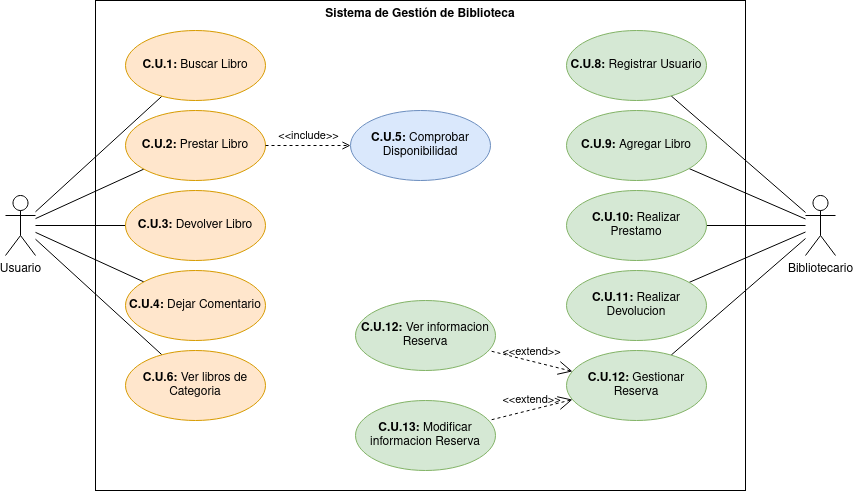

The diagram above was exported from draw.io. Its source (the exported page's mxGraphModel, read from the mxfile embedded in the PNG):
<mxGraphModel dx="1185" dy="1805" grid="1" gridSize="10" guides="1" tooltips="1" connect="1" arrows="1" fold="1" page="1" pageScale="1" pageWidth="827" pageHeight="1169" math="0" shadow="0">
  <root>
    <mxCell id="0" />
    <mxCell id="1" parent="0" />
    <mxCell id="2" value="Sistema de Gestión de Biblioteca" style="shape=rect;html=1;verticalAlign=top;fontStyle=1;whiteSpace=wrap;align=center;" vertex="1" parent="1">
      <mxGeometry x="770" y="1480" width="650" height="490" as="geometry" />
    </mxCell>
    <mxCell id="3" style="rounded=0;orthogonalLoop=1;jettySize=auto;html=1;endArrow=none;endFill=0;" edge="1" source="8" target="9" parent="1">
      <mxGeometry relative="1" as="geometry" />
    </mxCell>
    <mxCell id="4" style="edgeStyle=none;shape=connector;rounded=0;orthogonalLoop=1;jettySize=auto;html=1;labelBackgroundColor=default;strokeColor=default;align=center;verticalAlign=middle;fontFamily=Helvetica;fontSize=11;fontColor=default;endArrow=none;endFill=0;" edge="1" source="8" target="10" parent="1">
      <mxGeometry relative="1" as="geometry" />
    </mxCell>
    <mxCell id="5" style="edgeStyle=none;shape=connector;rounded=0;orthogonalLoop=1;jettySize=auto;html=1;labelBackgroundColor=default;strokeColor=default;align=center;verticalAlign=middle;fontFamily=Helvetica;fontSize=11;fontColor=default;endArrow=none;endFill=0;" edge="1" source="8" target="11" parent="1">
      <mxGeometry relative="1" as="geometry" />
    </mxCell>
    <mxCell id="6" style="edgeStyle=none;shape=connector;rounded=0;orthogonalLoop=1;jettySize=auto;html=1;labelBackgroundColor=default;strokeColor=default;align=center;verticalAlign=middle;fontFamily=Helvetica;fontSize=11;fontColor=default;endArrow=none;endFill=0;" edge="1" source="8" target="12" parent="1">
      <mxGeometry relative="1" as="geometry" />
    </mxCell>
    <mxCell id="7" style="edgeStyle=none;shape=connector;rounded=0;orthogonalLoop=1;jettySize=auto;html=1;labelBackgroundColor=default;strokeColor=default;align=center;verticalAlign=middle;fontFamily=Helvetica;fontSize=11;fontColor=default;endArrow=none;endFill=0;" edge="1" source="8" target="13" parent="1">
      <mxGeometry relative="1" as="geometry" />
    </mxCell>
    <mxCell id="8" value="Usuario" style="shape=umlActor;verticalLabelPosition=bottom;verticalAlign=top;html=1;outlineConnect=0;" vertex="1" parent="1">
      <mxGeometry x="680" y="1675" width="30" height="60" as="geometry" />
    </mxCell>
    <mxCell id="9" value="&lt;b&gt;C.U.1: &lt;/b&gt;Buscar Libro " style="ellipse;whiteSpace=wrap;html=1;fillColor=#ffe6cc;strokeColor=#d79b00;" vertex="1" parent="1">
      <mxGeometry x="800" y="1510" width="140" height="70" as="geometry" />
    </mxCell>
    <mxCell id="10" value="&lt;b&gt;C.U.2: &lt;/b&gt;Prestar Libro" style="ellipse;whiteSpace=wrap;html=1;fillColor=#ffe6cc;strokeColor=#d79b00;" vertex="1" parent="1">
      <mxGeometry x="800" y="1590" width="140" height="70" as="geometry" />
    </mxCell>
    <mxCell id="11" value="&lt;b&gt;C.U.3: &lt;/b&gt;Devolver Libro" style="ellipse;whiteSpace=wrap;html=1;fillColor=#ffe6cc;strokeColor=#d79b00;" vertex="1" parent="1">
      <mxGeometry x="800" y="1670" width="140" height="70" as="geometry" />
    </mxCell>
    <mxCell id="12" value="&lt;b&gt;C.U.4: &lt;/b&gt;Dejar Comentario" style="ellipse;whiteSpace=wrap;html=1;fillColor=#ffe6cc;strokeColor=#d79b00;" vertex="1" parent="1">
      <mxGeometry x="800" y="1750" width="140" height="70" as="geometry" />
    </mxCell>
    <mxCell id="13" value="&lt;b&gt;C.U.6: &lt;/b&gt;Ver libros de Categoria" style="ellipse;whiteSpace=wrap;html=1;fillColor=#ffe6cc;strokeColor=#d79b00;" vertex="1" parent="1">
      <mxGeometry x="800" y="1830" width="140" height="70" as="geometry" />
    </mxCell>
    <mxCell id="14" value="&lt;b&gt;C.U.5: &lt;/b&gt;Comprobar Disponibilidad" style="ellipse;whiteSpace=wrap;html=1;fillColor=#dae8fc;strokeColor=#6c8ebf;" vertex="1" parent="1">
      <mxGeometry x="1025" y="1590" width="140" height="70" as="geometry" />
    </mxCell>
    <mxCell id="15" value="&amp;lt;&amp;lt;include&amp;gt;&amp;gt;" style="edgeStyle=none;html=1;endArrow=open;verticalAlign=bottom;dashed=1;labelBackgroundColor=none;rounded=0;" edge="1" source="10" target="14" parent="1">
      <mxGeometry width="160" relative="1" as="geometry">
        <mxPoint x="885" y="1660" as="sourcePoint" />
        <mxPoint x="1045" y="1660" as="targetPoint" />
      </mxGeometry>
    </mxCell>
    <mxCell id="16" style="edgeStyle=none;shape=connector;rounded=0;orthogonalLoop=1;jettySize=auto;html=1;labelBackgroundColor=default;strokeColor=default;align=center;verticalAlign=middle;fontFamily=Helvetica;fontSize=11;fontColor=default;endArrow=none;endFill=0;" edge="1" source="21" target="24" parent="1">
      <mxGeometry relative="1" as="geometry" />
    </mxCell>
    <mxCell id="17" style="edgeStyle=none;shape=connector;rounded=0;orthogonalLoop=1;jettySize=auto;html=1;labelBackgroundColor=default;strokeColor=default;align=center;verticalAlign=middle;fontFamily=Helvetica;fontSize=11;fontColor=default;endArrow=none;endFill=0;" edge="1" source="21" target="23" parent="1">
      <mxGeometry relative="1" as="geometry" />
    </mxCell>
    <mxCell id="18" style="edgeStyle=none;shape=connector;rounded=0;orthogonalLoop=1;jettySize=auto;html=1;labelBackgroundColor=default;strokeColor=default;align=center;verticalAlign=middle;fontFamily=Helvetica;fontSize=11;fontColor=default;endArrow=none;endFill=0;" edge="1" source="21" target="22" parent="1">
      <mxGeometry relative="1" as="geometry" />
    </mxCell>
    <mxCell id="19" style="edgeStyle=none;shape=connector;rounded=0;orthogonalLoop=1;jettySize=auto;html=1;labelBackgroundColor=default;strokeColor=default;align=center;verticalAlign=middle;fontFamily=Helvetica;fontSize=11;fontColor=default;endArrow=none;endFill=0;" edge="1" source="21" target="25" parent="1">
      <mxGeometry relative="1" as="geometry" />
    </mxCell>
    <mxCell id="20" style="edgeStyle=none;shape=connector;rounded=0;orthogonalLoop=1;jettySize=auto;html=1;labelBackgroundColor=default;strokeColor=default;align=center;verticalAlign=middle;fontFamily=Helvetica;fontSize=11;fontColor=default;endArrow=none;endFill=0;" edge="1" source="21" target="28" parent="1">
      <mxGeometry relative="1" as="geometry" />
    </mxCell>
    <mxCell id="21" value="Bibliotecario" style="shape=umlActor;verticalLabelPosition=bottom;verticalAlign=top;html=1;outlineConnect=0;" vertex="1" parent="1">
      <mxGeometry x="1480" y="1675" width="30" height="60" as="geometry" />
    </mxCell>
    <mxCell id="22" value="&lt;b&gt;C.U.8: &lt;/b&gt;Registrar Usuario&lt;b&gt;&lt;br&gt;&lt;/b&gt;" style="ellipse;whiteSpace=wrap;html=1;fillColor=#d5e8d4;strokeColor=#82b366;" vertex="1" parent="1">
      <mxGeometry x="1241" y="1510" width="140" height="70" as="geometry" />
    </mxCell>
    <mxCell id="23" value="&lt;b&gt;C.U.9: &lt;/b&gt;Agregar Libro&lt;b&gt;&lt;br&gt;&lt;/b&gt;" style="ellipse;whiteSpace=wrap;html=1;fillColor=#d5e8d4;strokeColor=#82b366;" vertex="1" parent="1">
      <mxGeometry x="1241" y="1590" width="140" height="70" as="geometry" />
    </mxCell>
    <mxCell id="24" value="&lt;b&gt;C.U.10: &lt;/b&gt;Realizar Prestamo&lt;b&gt;&lt;br&gt;&lt;/b&gt;" style="ellipse;whiteSpace=wrap;html=1;fillColor=#d5e8d4;strokeColor=#82b366;" vertex="1" parent="1">
      <mxGeometry x="1241" y="1670" width="140" height="70" as="geometry" />
    </mxCell>
    <mxCell id="25" value="&lt;b&gt;C.U.11: &lt;/b&gt;Realizar Devolucion&lt;b&gt;&lt;br&gt;&lt;/b&gt;" style="ellipse;whiteSpace=wrap;html=1;fillColor=#d5e8d4;strokeColor=#82b366;" vertex="1" parent="1">
      <mxGeometry x="1241" y="1750" width="140" height="70" as="geometry" />
    </mxCell>
    <mxCell id="26" value="&lt;b&gt;C.U.12: &lt;/b&gt;Ver informacion Reserva&lt;b&gt;&lt;br&gt;&lt;/b&gt;" style="ellipse;whiteSpace=wrap;html=1;fillColor=#d5e8d4;strokeColor=#82b366;" vertex="1" parent="1">
      <mxGeometry x="1030" y="1780" width="140" height="70" as="geometry" />
    </mxCell>
    <mxCell id="27" value="&lt;b&gt;C.U.13: &lt;/b&gt;Modificar informacion Reserva&lt;b&gt;&lt;br&gt;&lt;/b&gt;" style="ellipse;whiteSpace=wrap;html=1;fillColor=#d5e8d4;strokeColor=#82b366;" vertex="1" parent="1">
      <mxGeometry x="1030" y="1880" width="140" height="70" as="geometry" />
    </mxCell>
    <mxCell id="28" value="&lt;b&gt;C.U.12: &lt;/b&gt;Gestionar Reserva&lt;b&gt;&lt;br&gt;&lt;/b&gt;" style="ellipse;whiteSpace=wrap;html=1;fillColor=#d5e8d4;strokeColor=#82b366;" vertex="1" parent="1">
      <mxGeometry x="1241" y="1830" width="140" height="70" as="geometry" />
    </mxCell>
    <mxCell id="29" value="&amp;lt;&amp;lt;extend&amp;gt;&amp;gt;" style="edgeStyle=none;html=1;startArrow=open;endArrow=none;startSize=12;verticalAlign=bottom;dashed=1;labelBackgroundColor=none;rounded=0;" edge="1" source="28" target="27" parent="1">
      <mxGeometry width="160" relative="1" as="geometry">
        <mxPoint x="1366" y="1900" as="sourcePoint" />
        <mxPoint x="1526" y="1900" as="targetPoint" />
      </mxGeometry>
    </mxCell>
    <mxCell id="30" value="&amp;lt;&amp;lt;extend&amp;gt;&amp;gt;" style="edgeStyle=none;html=1;startArrow=open;endArrow=none;startSize=12;verticalAlign=bottom;dashed=1;labelBackgroundColor=none;rounded=0;" edge="1" source="28" target="26" parent="1">
      <mxGeometry width="160" relative="1" as="geometry">
        <mxPoint x="1296" y="1908" as="sourcePoint" />
        <mxPoint x="1261" y="1952" as="targetPoint" />
      </mxGeometry>
    </mxCell>
  </root>
</mxGraphModel>